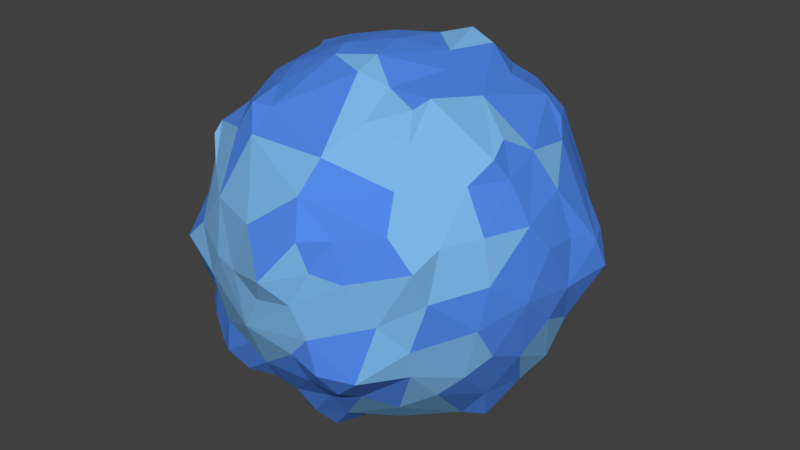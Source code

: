 # Source: BlueGiant_1.blend  (saved by Blender 2.79.0; exported with 4.5.12 LTS)
import bpy
from mathutils import Matrix  # noqa: F401  (used for matrix-valued properties, if any)

bpy.ops.wm.read_factory_settings(use_empty=True)
scene = bpy.context.scene
scene.name = 'Scene'

# ---- collections
col_collection_1 = bpy.data.collections.new('Collection 1'); scene.collection.children.link(col_collection_1)

# ---- materials (node trees are filled in below, after node groups)
mat_mat_1 = bpy.data.materials.new('Mat_1')
mat_mat_1.alpha_threshold = 0.0
mat_mat_1.use_transparent_shadow = False
mat_mat_1.diffuse_color = (0.08421, 0.2458, 0.8, 1.0)
mat_mat_1.roughness = 0.5
mat_mat_2 = bpy.data.materials.new('Mat_2')
mat_mat_2.alpha_threshold = 0.0
mat_mat_2.use_transparent_shadow = False
mat_mat_2.diffuse_color = (0.2002, 0.4689, 0.8, 1.0)
mat_mat_2.roughness = 0.5

# ---- material node trees

# ---- world
world_world = bpy.data.worlds.new('World'); scene.world = world_world
world_world.color = (0.05088, 0.05088, 0.05088)
world_world.use_sun_shadow = False
world_world.sun_shadow_jitter_overblur = 0.0
world_world.cycles.sampling_method = 'MANUAL'

# ---- meshes
me_icosphere = bpy.data.meshes.new('Icosphere')
me_icosphere.from_pydata([(0.0, 0.0, -1.0), (0.7236, -0.5257, -0.4472), (-0.291, -0.8903, -0.472), (-0.8944, 0.0, -0.4472), (-0.2764, 0.8506, -0.4472), (0.7236, 0.5257, -0.4472), (0.2772, -0.8548, 0.4491), (-0.7485, -0.546, 0.4661), (-0.7378, 0.5329, 0.4558), (0.2764, 0.8506, 0.4472), (0.8944, 0.0, 0.4472), (-0.0006344, -0.001075, 1.01), (-0.2801, -0.8532, -0.588), (-0.2349, -0.7219, -0.6615), (-0.2009, -0.618, -0.7609), (-0.1626, -0.5056, -0.861), (-0.1216, -0.3923, -0.9727), (-0.07786, -0.243, -0.979), (-0.03685, -0.1134, -0.9929), (0.09668, -0.07017, -0.9936), (0.2137, -0.1514, -1.004), (0.3243, -0.2321, -0.9501), (0.4253, -0.309, -0.8507), (0.5254, -0.3817, -0.7604), (0.6095, -0.4429, -0.6575), (0.6753, -0.4906, -0.5507), (0.6385, -0.604, -0.477), (0.5319, -0.6817, -0.5023), (0.405, -0.7523, -0.5196), (0.2629, -0.8092, -0.5258), (0.1146, -0.8467, -0.5196), (-0.02964, -0.8642, -0.5023), (-0.1652, -0.8751, -0.4838), (0.7718, 0.4205, -0.477), (0.8127, 0.2952, -0.5023), (0.8532, 0.1533, -0.5262), (0.8688, 0.0008085, -0.5353), (0.8413, -0.1528, -0.5202), (0.8127, -0.2952, -0.5023), (0.7718, -0.4205, -0.477), (0.09647, 0.07009, -0.9929), (0.2032, 0.1476, -0.9679), (0.3153, 0.229, -0.921), (0.4253, 0.309, -0.8507), (0.5397, 0.3912, -0.7768), (0.6262, 0.4539, -0.6765), (0.6755, 0.4907, -0.5509), (-0.8467, -0.0006544, -0.5607), (-0.811, -0.004222, -0.7096), (-0.6859, -0.003127, -0.7976), (-0.5261, -2.52e-05, -0.8511), (-0.3897, 0.0, -0.921), (-0.2511, 0.0, -0.9679), (-0.1192, 0.0, -0.9929), (-0.4114, -0.8698, -0.5263), (-0.5312, -0.7935, -0.5543), (-0.6378, -0.6715, -0.5591), (-0.7072, -0.516, -0.5373), (-0.7704, -0.3709, -0.5198), (-0.8311, -0.2389, -0.5023), (-0.8717, -0.1134, -0.4771), (-0.2579, 0.7939, -0.5507), (-0.2328, 0.7166, -0.6575), (-0.2034, 0.6242, -0.7712), (-0.1749, 0.5264, -0.8991), (-0.1237, 0.3759, -0.9324), (-0.07761, 0.2389, -0.9679), (-0.03685, 0.1134, -0.9929), (-0.8716, 0.1134, -0.477), (-0.8326, 0.2394, -0.503), (-0.7739, 0.3722, -0.5214), (-0.6882, 0.5, -0.5257), (-0.5909, 0.6184, -0.52), (-0.4851, 0.718, -0.5031), (-0.3772, 0.7939, -0.477), (-0.1615, 0.864, -0.477), (-0.02964, 0.8642, -0.5023), (0.1146, 0.8467, -0.5196), (0.2715, 0.8278, -0.5415), (0.4183, 0.7768, -0.543), (0.5328, 0.683, -0.5036), (0.6385, 0.604, -0.477), (0.9312, -0.07009, 0.3577), (0.9566, -0.1476, 0.2511), (0.9647, -0.229, 0.1299), (0.9511, -0.309, -8.759e-09), (0.9151, -0.3817, -0.1299), (0.8607, -0.4429, -0.2512), (0.7945, -0.4906, -0.3577), (0.7945, 0.4906, -0.3577), (0.8607, 0.4429, -0.2512), (0.932, 0.3867, -0.1308), (1.054, 0.3392, 0.002407), (1.039, 0.2501, 0.1392), (0.9581, 0.1481, 0.2514), (0.9312, 0.07009, 0.3577), (0.2293, -0.9488, 0.3766), (0.1645, -1.015, 0.2727), (0.08744, -1.071, 0.1442), (0.001234, -1.019, 0.001993), (-0.0829, -1.017, -0.1351), (-0.1568, -0.9726, -0.2543), (-0.2211, -0.9074, -0.3578), (0.7122, -0.604, -0.3577), (0.6875, -0.6822, -0.2513), (0.6486, -0.7563, -0.1311), (0.5878, -0.809, 8.759e-09), (0.5161, -0.8469, 0.13), (0.436, -0.8642, 0.2512), (0.3544, -0.864, 0.3577), (-0.7947, -0.4907, 0.3578), (-0.8607, -0.4429, 0.2512), (-0.9153, -0.3818, 0.1299), (-0.9511, -0.309, -8.759e-09), (-0.9647, -0.229, -0.1299), (-0.9566, -0.1476, -0.2511), (-0.9312, -0.07009, -0.3577), (-0.355, -0.8652, -0.3586), (-0.436, -0.8642, -0.2512), (-0.5167, -0.8476, -0.1299), (-0.6142, -0.841, -0.0007437), (-0.6538, -0.7614, 0.1297), (-0.6872, -0.6817, 0.2512), (-0.715, -0.6063, 0.3598), (-0.7154, 0.6072, 0.3595), (-0.6938, 0.6869, 0.2529), (-0.6461, 0.7526, 0.1299), (-0.5878, 0.809, -8.759e-09), (-0.5192, 0.8513, -0.1314), (-0.4396, 0.8693, -0.2529), (-0.3544, 0.864, -0.3577), (-0.9312, 0.07009, -0.3577), (-0.9566, 0.1476, -0.2511), (-0.9676, 0.2295, -0.1299), (-0.9573, 0.31, -3.54e-05), (-0.9151, 0.3817, 0.1299), (-0.8642, 0.4453, 0.2521), (-0.8129, 0.5001, 0.368), (0.3544, 0.864, 0.3577), (0.436, 0.8642, 0.2512), (0.5223, 0.8577, 0.1301), (0.5953, 0.8216, 0.000224), (0.6458, 0.7523, -0.1299), (0.6872, 0.6817, -0.2512), (0.7122, 0.604, -0.3577), (-0.2211, 0.9073, -0.3577), (-0.1552, 0.9554, -0.2512), (-0.08034, 0.9896, -0.1299), (0.0004073, 1.045, 0.0008118), (0.08235, 1.015, 0.1307), (0.1552, 0.9554, 0.2512), (0.2211, 0.9073, 0.3577), (0.8716, -0.1134, 0.477), (0.8311, -0.2389, 0.5023), (0.77, -0.3706, 0.5196), (0.6882, -0.5, 0.5257), (0.5904, -0.6177, 0.5196), (0.484, -0.7166, 0.5023), (0.3772, -0.7939, 0.477), (0.1693, -0.9035, 0.496), (0.03249, -0.879, 0.5096), (-0.1146, -0.8467, 0.5196), (-0.2629, -0.809, 0.5257), (-0.405, -0.7523, 0.5196), (-0.5328, -0.6824, 0.5029), (-0.6712, -0.6308, 0.5021), (-0.7736, -0.422, 0.4784), (-0.8127, -0.2952, 0.5023), (-0.8427, -0.153, 0.5205), (-0.8682, 0.001051, 0.5338), (-0.8431, 0.1528, 0.5207), (-0.8374, 0.3078, 0.5181), (-0.8282, 0.449, 0.5119), (-0.6445, 0.6107, 0.4812), (-0.5475, 0.7028, 0.5155), (-0.4247, 0.7885, 0.5417), (-0.2716, 0.8321, 0.5406), (-0.1155, 0.8495, 0.5214), (0.02964, 0.8642, 0.5023), (0.1615, 0.864, 0.477), (0.3772, 0.7939, 0.477), (0.4972, 0.7327, 0.516), (0.611, 0.6418, 0.5397), (0.6888, 0.5006, 0.5263), (0.77, 0.3706, 0.5197), (0.8311, 0.2389, 0.5023), (0.8716, 0.1134, 0.477), (0.03278, -0.1078, 1.006), (0.07554, -0.2434, 1.002), (0.1219, -0.383, 0.9547), (0.1625, -0.5001, 0.8509), (0.2007, -0.6177, 0.7604), (0.2341, -0.7235, 0.6625), (0.2593, -0.8015, 0.5561), (0.8347, 0.0, 0.5507), (0.7534, -2.252e-06, 0.6575), (0.6495, 0.0, 0.7604), (0.5257, 0.0, 0.8507), (0.3897, 0.0, 0.921), (0.2511, 0.0, 0.9679), (0.1187, -0.0002984, 0.9945), (-0.08992, -0.06527, 0.9964), (-0.2028, -0.1498, 0.9871), (-0.3153, -0.229, 0.921), (-0.4253, -0.309, 0.8507), (-0.5254, -0.3817, 0.7604), (-0.6117, -0.4447, 0.6593), (-0.7094, -0.5186, 0.577), (-0.09626, 0.06995, 0.9928), (-0.2032, 0.1476, 0.9679), (-0.3153, 0.229, 0.921), (-0.4267, 0.3096, 0.8527), (-0.5292, 0.3832, 0.7651), (-0.6096, 0.4429, 0.6576), (-0.6822, 0.4941, 0.5552), (0.03685, 0.1134, 0.9929), (0.07937, 0.2437, 0.9818), (0.1309, 0.3994, 0.9994), (0.1635, 0.503, 0.8581), (0.2023, 0.6207, 0.7649), (0.2328, 0.7166, 0.6575), (0.2579, 0.7939, 0.5507), (0.1662, 0.1207, 0.9787), (0.3072, 0.1265, 0.9432), (0.2241, 0.2697, 0.9885), (0.4514, 0.1297, 0.8829), (0.3655, 0.2683, 0.9086), (0.2772, 0.4128, 0.9453), (0.5878, 0.1297, 0.7985), (0.5067, 0.2664, 0.8199), (0.4122, 0.4021, 0.8252), (0.3131, 0.5332, 0.819), (0.7063, 0.1265, 0.6966), (0.6547, 0.2698, 0.74), (0.5803, 0.4172, 0.7687), (0.4647, 0.5464, 0.7526), (0.3488, 0.6487, 0.7176), (0.801, 0.1208, 0.5863), (0.7514, 0.2547, 0.6183), (0.7015, 0.4029, 0.6602), (0.5918, 0.5298, 0.6468), (0.4941, 0.6619, 0.6417), (0.3645, 0.7274, 0.5891), (-0.06348, 0.1954, 0.9787), (-0.0249, 0.3337, 0.95), (-0.1741, 0.2829, 0.9432), (0.01601, 0.4799, 0.903), (-0.1384, 0.4265, 0.8961), (-0.2889, 0.3703, 0.8829), (0.05785, 0.6049, 0.8074), (-0.09933, 0.5811, 0.8429), (-0.2535, 0.5138, 0.8204), (-0.3993, 0.4504, 0.7986), (0.09791, 0.7108, 0.6966), (-0.05709, 0.7115, 0.7491), (-0.2154, 0.6709, 0.7603), (-0.3618, 0.5878, 0.7236), (-0.497, 0.5175, 0.6966), (0.1327, 0.7991, 0.5863), (-0.009727, 0.7891, 0.6145), (-0.1642, 0.7675, 0.6381), (-0.3164, 0.7135, 0.6323), (-0.4564, 0.6448, 0.6149), (-0.5771, 0.5685, 0.5864), (-0.2055, -6.854e-05, 0.979), (-0.3229, 0.07819, 0.9432), (-0.3229, -0.07819, 0.9432), (-0.4526, 0.164, 0.9012), (-0.4474, 4.843e-05, 0.8948), (-0.4414, -0.1604, 0.8829), (-0.5599, 0.24, 0.8097), (-0.5884, 0.08919, 0.8555), (-0.57, -0.08314, 0.8237), (-0.5519, -0.2406, 0.7987), (-0.666, 0.3204, 0.7234), (-0.6909, 0.1706, 0.7514), (-0.6905, -0.002515, 0.7448), (-0.6868, -0.1663, 0.7409), (-0.6457, -0.3128, 0.6966), (-0.7404, 0.384, 0.6004), (-0.7562, 0.2359, 0.6176), (-0.7725, 0.08018, 0.6299), (-0.7763, -0.08107, 0.634), (-0.7536, -0.2346, 0.6146), (-0.7195, -0.3735, 0.5867), (-0.06612, -0.2017, 0.9982), (-0.1756, -0.2894, 0.969), (-0.02776, -0.3398, 0.9711), (-0.2889, -0.3703, 0.8829), (-0.1382, -0.4261, 0.8967), (0.01676, -0.4745, 0.8966), (-0.3997, -0.4512, 0.7995), (-0.254, -0.5145, 0.8213), (-0.09678, -0.5642, 0.8199), (0.05825, -0.5991, 0.7986), (-0.4999, -0.5223, 0.7026), (-0.3822, -0.6219, 0.7663), (-0.2126, -0.6508, 0.7386), (-0.05279, -0.6882, 0.7236), (0.09906, -0.717, 0.701), (-0.5982, -0.586, 0.6029), (-0.4626, -0.6551, 0.6282), (-0.32, -0.7182, 0.6404), (-0.1625, -0.7595, 0.6299), (-0.009196, -0.7918, 0.6163), (0.1365, -0.82, 0.6012), (0.1666, -0.122, 0.984), (0.2153, -0.2531, 0.9434), (0.3072, -0.1265, 0.9432), (0.2659, -0.3919, 0.8889), (0.3768, -0.2753, 0.9232), (0.4515, -0.1298, 0.8831), (0.3051, -0.519, 0.7987), (0.4351, -0.42, 0.8677), (0.5268, -0.2806, 0.8562), (0.588, -0.1298, 0.7987), (0.3386, -0.6326, 0.6966), (0.4472, -0.5257, 0.7236), (0.5528, -0.4014, 0.7382), (0.6649, -0.2714, 0.7467), (0.7264, -0.1325, 0.7139), (0.3624, -0.7245, 0.5863), (0.4716, -0.6326, 0.6143), (0.5778, -0.5189, 0.6299), (0.6763, -0.3906, 0.6336), (0.7793, -0.263, 0.6418), (0.8043, -0.1217, 0.5891), (0.9037, 0.1954, 0.3809), (0.9454, 0.2901, 0.2707), (0.855, 0.3312, 0.3991), (0.9784, 0.3875, 0.145), (0.8632, 0.4258, 0.2767), (0.7824, 0.4694, 0.4092), (0.9031, 0.4537, 3.533e-05), (0.8467, 0.5134, 0.1401), (0.7766, 0.5643, 0.2801), (0.6907, 0.6018, 0.4115), (0.8453, 0.5175, -0.133), (0.809, 0.5878, 0.0), (0.7499, 0.6466, 0.1401), (0.6708, 0.6882, 0.2764), (0.5843, 0.7164, 0.4037), (0.7825, 0.5685, -0.2539), (0.7534, 0.644, -0.133), (0.7043, 0.7099, 5.114e-08), (0.6362, 0.7596, 0.1364), (0.5538, 0.789, 0.2661), (0.4651, 0.7991, 0.3809), (0.09345, 0.9199, 0.3809), (0.0157, 0.9638, 0.2661), (-0.05082, 0.9155, 0.3991), (-0.06935, 1.012, 0.1367), (-0.1382, 0.9511, 0.2764), (-0.2057, 0.8924, 0.4113), (-0.154, 1.008, 0.0003356), (-0.2269, 0.9658, 0.1401), (-0.2966, 0.913, 0.2801), (-0.3691, 0.8623, 0.4223), (-0.2309, 0.9638, -0.133), (-0.309, 0.9511, -5.338e-08), (-0.3832, 0.913, 0.1401), (-0.4484, 0.8526, 0.2774), (-0.5218, 0.8083, 0.4205), (-0.2989, 0.9199, -0.2539), (-0.3797, 0.9155, -0.133), (-0.4575, 0.8892, -3.835e-07), (-0.5257, 0.8396, 0.1364), (-0.5798, 0.7711, 0.2664), (-0.6289, 0.7037, 0.3901), (-0.8734, 0.3869, 0.3971), (-0.9118, 0.3128, 0.2661), (-0.8868, 0.2346, 0.3993), (-0.9675, 0.2416, 0.1364), (-0.9547, 0.1629, 0.2794), (-0.971, 0.08431, 0.4363), (-1.012, 0.1645, -0.000142), (-0.99, 0.08286, 0.14), (-0.9936, 0.0005568, 0.2936), (-0.9734, -0.08519, 0.4359), (-0.9889, 0.07833, -0.133), (-1.001, 0.0001573, -4.824e-06), (-0.9867, -0.08233, 0.1401), (-0.9791, -0.1688, 0.2879), (-0.903, -0.2377, 0.4055), (-0.9672, -4.046e-07, -0.2539), (-0.988, -0.07819, -0.133), (-0.9871, -0.1604, 1.457e-06), (-0.961, -0.2405, 0.1364), (-0.9119, -0.3128, 0.2661), (-0.846, -0.3731, 0.3809), (-0.6168, -0.6897, 0.3813), (-0.5792, -0.7705, 0.2661), (-0.497, -0.7705, 0.3991), (-0.5259, -0.8399, 0.1364), (-0.4472, -0.8506, 0.2764), (-0.3571, -0.8396, 0.4092), (-0.4576, -0.8892, -1.503e-06), (-0.3832, -0.913, 0.1401), (-0.2966, -0.913, 0.2801), (-0.2048, -0.8909, 0.4098), (-0.3797, -0.9155, -0.133), (-0.309, -0.9511, -7.872e-07), (-0.2266, -0.9639, 0.1401), (-0.1405, -0.9745, 0.2839), (-0.05207, -0.9384, 0.4065), (-0.2989, -0.9199, -0.2539), (-0.2314, -0.9686, -0.1339), (-0.1526, -0.9891, -0.00014), (-0.06448, -1.039, 0.1439), (0.01725, -1.008, 0.2782), (0.09385, -0.9508, 0.3907), (0.4651, -0.7991, 0.3809), (0.5742, -0.8112, 0.2738), (0.5879, -0.7201, 0.4029), (0.6629, -0.7892, 0.1451), (0.7197, -0.7415, 0.2953), (0.6898, -0.6009, 0.4099), (0.7043, -0.7099, 7.279e-06), (0.7563, -0.6537, 0.1421), (0.7769, -0.5646, 0.2802), (0.7824, -0.4694, 0.4092), (0.7534, -0.644, -0.133), (0.809, -0.5878, -1.902e-06), (0.8467, -0.5134, 0.1401), (0.8618, -0.4253, 0.2764), (0.855, -0.3312, 0.3991), (0.7825, -0.5685, -0.2539), (0.8453, -0.5175, -0.133), (0.8928, -0.4504, -2.276e-06), (0.9189, -0.3703, 0.1364), (0.9215, -0.2829, 0.2661), (0.9037, -0.1954, 0.3809), (0.2989, 0.9199, 0.2539), (0.3865, 0.9319, 0.1336), (0.2357, 0.9855, 0.134), (0.48, 0.9331, 0.00111), (0.3245, 1.0, 0.001976), (0.1594, 1.037, 0.001988), (0.5273, 0.8424, -0.1364), (0.3854, 0.9184, -0.1404), (0.2298, 0.9742, -0.1424), (0.06836, 0.9902, -0.1364), (0.5792, 0.7705, -0.2661), (0.4475, 0.8516, -0.2767), (0.3209, 0.9884, -0.305), (0.144, 0.9691, -0.2821), (-0.0157, 0.9638, -0.2661), (0.6163, 0.6893, -0.3809), (0.497, 0.7705, -0.3991), (0.3689, 0.8765, -0.4245), (0.222, 0.9436, -0.4305), (0.05082, 0.9155, -0.3991), (-0.09345, 0.9199, -0.3809), (-0.8217, 0.5978, 0.2633), (-0.7985, 0.679, 0.1427), (-0.8776, 0.542, 0.1404), (-0.7053, 0.7107, 0.0001718), (-0.8165, 0.5938, 0.001406), (-0.8928, 0.4504, 4.545e-09), (-0.6409, 0.7662, -0.1387), (-0.7499, 0.6466, -0.1401), (-0.8467, 0.5134, -0.1401), (-0.9189, 0.3703, -0.1364), (-0.6042, 0.857, -0.2929), (-0.6933, 0.7176, -0.2894), (-0.7766, 0.5643, -0.2801), (-0.8683, 0.4279, -0.2794), (-0.9228, 0.2834, -0.2667), (-0.4767, 0.8145, -0.3875), (-0.6158, 0.7571, -0.4219), (-0.6903, 0.6017, -0.4107), (-0.7917, 0.473, -0.4135), (-0.8765, 0.3397, -0.4091), (-0.9044, 0.1956, -0.3812), (-0.7825, -0.5685, 0.2539), (-0.8527, -0.5221, 0.133), (-0.7625, -0.6518, 0.133), (-0.9185, -0.4656, -0.0001204), (-0.8703, -0.6336, -0.0003214), (-0.7642, -0.7733, -0.001062), (-0.919, -0.3704, -0.1364), (-0.8583, -0.5206, -0.1401), (-0.7659, -0.6605, -0.1402), (-0.6514, -0.7774, -0.1368), (-0.9215, -0.2829, -0.2661), (-0.8658, -0.4277, -0.2785), (-0.7955, -0.577, -0.2902), (-0.6719, -0.6892, -0.2771), (-0.5538, -0.789, -0.2661), (-0.9037, -0.1954, -0.3809), (-0.8557, -0.3317, -0.3995), (-0.8299, -0.5021, -0.4349), (-0.751, -0.6562, -0.451), (-0.6186, -0.7579, -0.4334), (-0.4749, -0.8152, -0.3918), (0.299, -0.9203, 0.2541), (0.231, -0.9641, 0.1331), (0.3797, -0.9155, 0.133), (0.1527, -0.9906, 0.0002309), (0.309, -0.9511, 1.401e-14), (0.4575, -0.8892, 4.545e-09), (0.06794, -0.9912, -0.1369), (0.2266, -0.9639, -0.1401), (0.3864, -0.9192, -0.1421), (0.5453, -0.8701, -0.1462), (-0.01685, -0.9763, -0.2683), (0.1384, -0.9517, -0.2766), (0.3236, -0.9795, -0.3044), (0.497, -0.9396, -0.3054), (0.6078, -0.8145, -0.2802), (-0.09345, -0.9199, -0.3809), (0.05082, -0.9155, -0.3991), (0.2103, -0.9055, -0.4154), (0.3798, -0.8945, -0.4291), (0.5031, -0.7815, -0.4027), (0.6164, -0.6894, -0.3809), (0.9672, -1.507e-08, 0.2539), (0.988, -0.07819, 0.133), (0.988, 0.0782, 0.133), (0.9871, -0.1604, -4.545e-09), (1.0, -1.567e-08, 4.669e-16), (1.027, 0.1715, -0.001111), (0.961, -0.2405, -0.1364), (0.9867, -0.08232, -0.1401), (0.989, 0.08286, -0.1404), (1.015, 0.2546, -0.1417), (0.9118, -0.3128, -0.2661), (0.9472, -0.1625, -0.2764), (0.96, 8.152e-08, -0.2801), (0.9477, 0.1626, -0.2765), (0.9126, 0.313, -0.2662), (0.846, -0.3731, -0.3809), (0.8864, -0.2346, -0.3991), (0.9115, -0.08006, -0.4106), (0.9285, 0.08105, -0.4196), (0.8868, 0.2346, -0.3993), (0.846, 0.3731, -0.3809), (0.5782, 0.5699, -0.5878), (0.505, 0.5244, -0.7062), (0.4833, 0.6865, -0.6562), (0.3993, 0.4505, -0.7986), (0.3715, 0.6025, -0.7381), (0.3438, 0.7635, -0.6812), (0.2889, 0.3703, -0.8829), (0.2534, 0.5134, -0.8199), (0.2103, 0.647, -0.7338), (0.1641, 0.7628, -0.6331), (0.1741, 0.2829, -0.9432), (0.1382, 0.4253, -0.8944), (0.09678, 0.5642, -0.8199), (0.05279, 0.6882, -0.7236), (0.009708, 0.789, -0.6143), (0.06348, 0.1954, -0.9787), (0.02541, 0.3312, -0.9432), (-0.0161, 0.4694, -0.8829), (-0.05839, 0.5994, -0.7991), (-0.09792, 0.7108, -0.6966), (-0.1327, 0.7991, -0.5863), (-0.3624, 0.7245, -0.5863), (-0.3386, 0.6326, -0.6966), (-0.4716, 0.6326, -0.6143), (-0.3146, 0.5398, -0.8361), (-0.4472, 0.5257, -0.7236), (-0.5778, 0.5189, -0.6299), (-0.2883, 0.4238, -0.9648), (-0.4127, 0.4029, -0.8283), (-0.55, 0.3996, -0.7334), (-0.6721, 0.3892, -0.6299), (-0.2232, 0.2619, -0.9668), (-0.374, 0.2751, -0.9292), (-0.5067, 0.2664, -0.8199), (-0.6382, 0.2629, -0.7236), (-0.7474, 0.253, -0.6143), (-0.1662, 0.1207, -0.9787), (-0.3074, 0.1267, -0.9438), (-0.4514, 0.1297, -0.8829), (-0.5878, 0.1297, -0.7986), (-0.7072, 0.1264, -0.6974), (-0.8018, 0.1207, -0.587), (-0.8275, -0.1223, -0.609), (-0.7628, -0.1311, -0.7515), (-0.7475, -0.253, -0.6145), (-0.6013, -0.1309, -0.8134), (-0.6384, -0.2629, -0.7238), (-0.6721, -0.3892, -0.6299), (-0.466, -0.1376, -0.9129), (-0.5267, -0.2777, -0.8592), (-0.55, -0.3996, -0.7334), (-0.5778, -0.5189, -0.63), (-0.3079, -0.1269, -0.9447), (-0.3785, -0.272, -0.9282), (-0.4114, -0.4004, -0.8226), (-0.4504, -0.5315, -0.7324), (-0.4814, -0.6483, -0.6296), (-0.1662, -0.1208, -0.9787), (-0.2152, -0.253, -0.9432), (-0.2629, -0.3892, -0.8829), (-0.3058, -0.5203, -0.8006), (-0.3471, -0.648, -0.7201), (-0.3902, -0.7854, -0.6266), (0.7193, 0.3734, -0.5867), (0.7534, 0.2346, -0.6143), (0.6525, 0.3172, -0.7043), (0.7729, 0.08019, -0.6301), (0.6708, 0.1625, -0.7236), (0.5519, 0.2406, -0.7986), (0.7956, -0.08548, -0.6518), (0.6846, -0.001128, -0.7382), (0.5665, 0.08232, -0.8199), (0.4414, 0.1604, -0.8829), (0.7739, -0.2393, -0.634), (0.7281, -0.1768, -0.7837), (0.5727, -0.08399, -0.8268), (0.4475, -8.465e-05, -0.8953), (0.3229, 0.07817, -0.9434), (0.719, -0.3731, -0.5863), (0.653, -0.3147, -0.7044), (0.5628, -0.2436, -0.8108), (0.4437, -0.161, -0.8896), (0.3387, -0.08347, -0.9943), (0.2075, -0.0007501, -0.9859), (-0.1347, -0.8052, -0.5901), (-0.09791, -0.7109, -0.6967), (0.009709, -0.789, -0.6143), (-0.05673, -0.6365, -0.8532), (0.05675, -0.7235, -0.7657), (0.1626, -0.7604, -0.6309), (-0.01692, -0.5224, -0.9788), (0.1008, -0.6175, -0.8904), (0.2118, -0.6605, -0.7491), (0.315, -0.7099, -0.6299), (0.02408, -0.3556, -1.003), (0.138, -0.43, -0.9038), (0.2534, -0.5134, -0.8199), (0.3618, -0.5878, -0.7236), (0.4559, -0.644, -0.6143), (0.06347, -0.1956, -0.9793), (0.1744, -0.283, -0.9443), (0.2889, -0.3703, -0.8829), (0.3993, -0.4504, -0.7986), (0.497, -0.5175, -0.6966), (0.5771, -0.5685, -0.5863)], [], [(0, 19, 18), (1, 25, 39), (0, 18, 53), (0, 53, 67), (0, 67, 40), (1, 39, 88), (2, 32, 102), (3, 60, 116), (4, 74, 130), (5, 81, 144), (1, 88, 103), (2, 102, 117), (3, 116, 131), (4, 130, 145), (5, 144, 89), (6, 158, 193), (7, 165, 207), (8, 172, 214), (9, 179, 221), (10, 186, 194), (200, 215, 11), (199, 222, 200), (198, 223, 199), (197, 225, 198), (196, 228, 197), (195, 232, 196), (194, 237, 195), (200, 222, 215), (222, 216, 215), (199, 223, 222), (223, 224, 222), (222, 224, 216), (224, 217, 216), (198, 225, 223), (225, 226, 223), (223, 226, 224), (226, 227, 224), (224, 227, 217), (227, 218, 217), (197, 228, 225), (228, 229, 225), (225, 229, 226), (229, 230, 226), (226, 230, 227), (230, 231, 227), (227, 231, 218), (231, 219, 218), (196, 232, 228), (232, 233, 228), (228, 233, 229), (233, 234, 229), (229, 234, 230), (234, 235, 230), (230, 235, 231), (235, 236, 231), (231, 236, 219), (236, 220, 219), (195, 237, 232), (237, 238, 232), (232, 238, 233), (238, 239, 233), (233, 239, 234), (239, 240, 234), (234, 240, 235), (240, 241, 235), (235, 241, 236), (241, 242, 236), (236, 242, 220), (242, 221, 220), (194, 186, 237), (186, 185, 237), (237, 185, 238), (185, 184, 238), (238, 184, 239), (184, 183, 239), (239, 183, 240), (183, 182, 240), (240, 182, 241), (182, 181, 241), (241, 181, 242), (181, 180, 242), (242, 180, 221), (180, 9, 221), (215, 208, 11), (216, 243, 215), (217, 244, 216), (218, 246, 217), (219, 249, 218), (220, 253, 219), (221, 258, 220), (215, 243, 208), (243, 209, 208), (216, 244, 243), (244, 245, 243), (243, 245, 209), (245, 210, 209), (217, 246, 244), (246, 247, 244), (244, 247, 245), (247, 248, 245), (245, 248, 210), (248, 211, 210), (218, 249, 246), (249, 250, 246), (246, 250, 247), (250, 251, 247), (247, 251, 248), (251, 252, 248), (248, 252, 211), (252, 212, 211), (219, 253, 249), (253, 254, 249), (249, 254, 250), (254, 255, 250), (250, 255, 251), (255, 256, 251), (251, 256, 252), (256, 257, 252), (252, 257, 212), (257, 213, 212), (220, 258, 253), (258, 259, 253), (253, 259, 254), (259, 260, 254), (254, 260, 255), (260, 261, 255), (255, 261, 256), (261, 262, 256), (256, 262, 257), (262, 263, 257), (257, 263, 213), (263, 214, 213), (221, 179, 258), (179, 178, 258), (258, 178, 259), (178, 177, 259), (259, 177, 260), (177, 176, 260), (260, 176, 261), (176, 175, 261), (261, 175, 262), (175, 174, 262), (262, 174, 263), (174, 173, 263), (263, 173, 214), (173, 8, 214), (208, 201, 11), (209, 264, 208), (210, 265, 209), (211, 267, 210), (212, 270, 211), (213, 274, 212), (214, 279, 213), (208, 264, 201), (264, 202, 201), (209, 265, 264), (265, 266, 264), (264, 266, 202), (266, 203, 202), (210, 267, 265), (267, 268, 265), (265, 268, 266), (268, 269, 266), (266, 269, 203), (269, 204, 203), (211, 270, 267), (270, 271, 267), (267, 271, 268), (271, 272, 268), (268, 272, 269), (272, 273, 269), (269, 273, 204), (273, 205, 204), (212, 274, 270), (274, 275, 270), (270, 275, 271), (275, 276, 271), (271, 276, 272), (276, 277, 272), (272, 277, 273), (277, 278, 273), (273, 278, 205), (278, 206, 205), (213, 279, 274), (279, 280, 274), (274, 280, 275), (280, 281, 275), (275, 281, 276), (281, 282, 276), (276, 282, 277), (282, 283, 277), (277, 283, 278), (283, 284, 278), (278, 284, 206), (284, 207, 206), (214, 172, 279), (172, 171, 279), (279, 171, 280), (171, 170, 280), (280, 170, 281), (170, 169, 281), (281, 169, 282), (169, 168, 282), (282, 168, 283), (168, 167, 283), (283, 167, 284), (167, 166, 284), (284, 166, 207), (166, 7, 207), (201, 187, 11), (202, 285, 201), (203, 286, 202), (204, 288, 203), (205, 291, 204), (206, 295, 205), (207, 300, 206), (201, 285, 187), (285, 188, 187), (202, 286, 285), (286, 287, 285), (285, 287, 188), (287, 189, 188), (203, 288, 286), (288, 289, 286), (286, 289, 287), (289, 290, 287), (287, 290, 189), (290, 190, 189), (204, 291, 288), (291, 292, 288), (288, 292, 289), (292, 293, 289), (289, 293, 290), (293, 294, 290), (290, 294, 190), (294, 191, 190), (205, 295, 291), (295, 296, 291), (291, 296, 292), (296, 297, 292), (292, 297, 293), (297, 298, 293), (293, 298, 294), (298, 299, 294), (294, 299, 191), (299, 192, 191), (206, 300, 295), (300, 301, 295), (295, 301, 296), (301, 302, 296), (296, 302, 297), (302, 303, 297), (297, 303, 298), (303, 304, 298), (298, 304, 299), (304, 305, 299), (299, 305, 192), (305, 193, 192), (207, 165, 300), (165, 164, 300), (300, 164, 301), (164, 163, 301), (301, 163, 302), (163, 162, 302), (302, 162, 303), (162, 161, 303), (303, 161, 304), (161, 160, 304), (304, 160, 305), (160, 159, 305), (305, 159, 193), (159, 6, 193), (187, 200, 11), (188, 306, 187), (189, 307, 188), (190, 309, 189), (191, 312, 190), (192, 316, 191), (193, 321, 192), (187, 306, 200), (306, 199, 200), (188, 307, 306), (307, 308, 306), (306, 308, 199), (308, 198, 199), (189, 309, 307), (309, 310, 307), (307, 310, 308), (310, 311, 308), (308, 311, 198), (311, 197, 198), (190, 312, 309), (312, 313, 309), (309, 313, 310), (313, 314, 310), (310, 314, 311), (314, 315, 311), (311, 315, 197), (315, 196, 197), (191, 316, 312), (316, 317, 312), (312, 317, 313), (317, 318, 313), (313, 318, 314), (318, 319, 314), (314, 319, 315), (319, 320, 315), (315, 320, 196), (320, 195, 196), (192, 321, 316), (321, 322, 316), (316, 322, 317), (322, 323, 317), (317, 323, 318), (323, 324, 318), (318, 324, 319), (324, 325, 319), (319, 325, 320), (325, 326, 320), (320, 326, 195), (326, 194, 195), (193, 158, 321), (158, 157, 321), (321, 157, 322), (157, 156, 322), (322, 156, 323), (156, 155, 323), (323, 155, 324), (155, 154, 324), (324, 154, 325), (154, 153, 325), (325, 153, 326), (153, 152, 326), (326, 152, 194), (152, 10, 194), (95, 186, 10), (94, 327, 95), (93, 328, 94), (92, 330, 93), (91, 333, 92), (90, 337, 91), (89, 342, 90), (95, 327, 186), (327, 185, 186), (94, 328, 327), (328, 329, 327), (327, 329, 185), (329, 184, 185), (93, 330, 328), (330, 331, 328), (328, 331, 329), (331, 332, 329), (329, 332, 184), (332, 183, 184), (92, 333, 330), (333, 334, 330), (330, 334, 331), (334, 335, 331), (331, 335, 332), (335, 336, 332), (332, 336, 183), (336, 182, 183), (91, 337, 333), (337, 338, 333), (333, 338, 334), (338, 339, 334), (334, 339, 335), (339, 340, 335), (335, 340, 336), (340, 341, 336), (336, 341, 182), (341, 181, 182), (90, 342, 337), (342, 343, 337), (337, 343, 338), (343, 344, 338), (338, 344, 339), (344, 345, 339), (339, 345, 340), (345, 346, 340), (340, 346, 341), (346, 347, 341), (341, 347, 181), (347, 180, 181), (89, 144, 342), (144, 143, 342), (342, 143, 343), (143, 142, 343), (343, 142, 344), (142, 141, 344), (344, 141, 345), (141, 140, 345), (345, 140, 346), (140, 139, 346), (346, 139, 347), (139, 138, 347), (347, 138, 180), (138, 9, 180), (151, 179, 9), (150, 348, 151), (149, 349, 150), (148, 351, 149), (147, 354, 148), (146, 358, 147), (145, 363, 146), (151, 348, 179), (348, 178, 179), (150, 349, 348), (349, 350, 348), (348, 350, 178), (350, 177, 178), (149, 351, 349), (351, 352, 349), (349, 352, 350), (352, 353, 350), (350, 353, 177), (353, 176, 177), (148, 354, 351), (354, 355, 351), (351, 355, 352), (355, 356, 352), (352, 356, 353), (356, 357, 353), (353, 357, 176), (357, 175, 176), (147, 358, 354), (358, 359, 354), (354, 359, 355), (359, 360, 355), (355, 360, 356), (360, 361, 356), (356, 361, 357), (361, 362, 357), (357, 362, 175), (362, 174, 175), (146, 363, 358), (363, 364, 358), (358, 364, 359), (364, 365, 359), (359, 365, 360), (365, 366, 360), (360, 366, 361), (366, 367, 361), (361, 367, 362), (367, 368, 362), (362, 368, 174), (368, 173, 174), (145, 130, 363), (130, 129, 363), (363, 129, 364), (129, 128, 364), (364, 128, 365), (128, 127, 365), (365, 127, 366), (127, 126, 366), (366, 126, 367), (126, 125, 367), (367, 125, 368), (125, 124, 368), (368, 124, 173), (124, 8, 173), (137, 172, 8), (136, 369, 137), (135, 370, 136), (134, 372, 135), (133, 375, 134), (132, 379, 133), (131, 384, 132), (137, 369, 172), (369, 171, 172), (136, 370, 369), (370, 371, 369), (369, 371, 171), (371, 170, 171), (135, 372, 370), (372, 373, 370), (370, 373, 371), (373, 374, 371), (371, 374, 170), (374, 169, 170), (134, 375, 372), (375, 376, 372), (372, 376, 373), (376, 377, 373), (373, 377, 374), (377, 378, 374), (374, 378, 169), (378, 168, 169), (133, 379, 375), (379, 380, 375), (375, 380, 376), (380, 381, 376), (376, 381, 377), (381, 382, 377), (377, 382, 378), (382, 383, 378), (378, 383, 168), (383, 167, 168), (132, 384, 379), (384, 385, 379), (379, 385, 380), (385, 386, 380), (380, 386, 381), (386, 387, 381), (381, 387, 382), (387, 388, 382), (382, 388, 383), (388, 389, 383), (383, 389, 167), (389, 166, 167), (131, 116, 384), (116, 115, 384), (384, 115, 385), (115, 114, 385), (385, 114, 386), (114, 113, 386), (386, 113, 387), (113, 112, 387), (387, 112, 388), (112, 111, 388), (388, 111, 389), (111, 110, 389), (389, 110, 166), (110, 7, 166), (123, 165, 7), (122, 390, 123), (121, 391, 122), (120, 393, 121), (119, 396, 120), (118, 400, 119), (117, 405, 118), (123, 390, 165), (390, 164, 165), (122, 391, 390), (391, 392, 390), (390, 392, 164), (392, 163, 164), (121, 393, 391), (393, 394, 391), (391, 394, 392), (394, 395, 392), (392, 395, 163), (395, 162, 163), (120, 396, 393), (396, 397, 393), (393, 397, 394), (397, 398, 394), (394, 398, 395), (398, 399, 395), (395, 399, 162), (399, 161, 162), (119, 400, 396), (400, 401, 396), (396, 401, 397), (401, 402, 397), (397, 402, 398), (402, 403, 398), (398, 403, 399), (403, 404, 399), (399, 404, 161), (404, 160, 161), (118, 405, 400), (405, 406, 400), (400, 406, 401), (406, 407, 401), (401, 407, 402), (407, 408, 402), (402, 408, 403), (408, 409, 403), (403, 409, 404), (409, 410, 404), (404, 410, 160), (410, 159, 160), (117, 102, 405), (102, 101, 405), (405, 101, 406), (101, 100, 406), (406, 100, 407), (100, 99, 407), (407, 99, 408), (99, 98, 408), (408, 98, 409), (98, 97, 409), (409, 97, 410), (97, 96, 410), (410, 96, 159), (96, 6, 159), (109, 158, 6), (108, 411, 109), (107, 412, 108), (106, 414, 107), (105, 417, 106), (104, 421, 105), (103, 426, 104), (109, 411, 158), (411, 157, 158), (108, 412, 411), (412, 413, 411), (411, 413, 157), (413, 156, 157), (107, 414, 412), (414, 415, 412), (412, 415, 413), (415, 416, 413), (413, 416, 156), (416, 155, 156), (106, 417, 414), (417, 418, 414), (414, 418, 415), (418, 419, 415), (415, 419, 416), (419, 420, 416), (416, 420, 155), (420, 154, 155), (105, 421, 417), (421, 422, 417), (417, 422, 418), (422, 423, 418), (418, 423, 419), (423, 424, 419), (419, 424, 420), (424, 425, 420), (420, 425, 154), (425, 153, 154), (104, 426, 421), (426, 427, 421), (421, 427, 422), (427, 428, 422), (422, 428, 423), (428, 429, 423), (423, 429, 424), (429, 430, 424), (424, 430, 425), (430, 431, 425), (425, 431, 153), (431, 152, 153), (103, 88, 426), (88, 87, 426), (426, 87, 427), (87, 86, 427), (427, 86, 428), (86, 85, 428), (428, 85, 429), (85, 84, 429), (429, 84, 430), (84, 83, 430), (430, 83, 431), (83, 82, 431), (431, 82, 152), (82, 10, 152), (138, 151, 9), (139, 432, 138), (140, 433, 139), (141, 435, 140), (142, 438, 141), (143, 442, 142), (144, 447, 143), (138, 432, 151), (432, 150, 151), (139, 433, 432), (433, 434, 432), (432, 434, 150), (434, 149, 150), (140, 435, 433), (435, 436, 433), (433, 436, 434), (436, 437, 434), (434, 437, 149), (437, 148, 149), (141, 438, 435), (438, 439, 435), (435, 439, 436), (439, 440, 436), (436, 440, 437), (440, 441, 437), (437, 441, 148), (441, 147, 148), (142, 442, 438), (442, 443, 438), (438, 443, 439), (443, 444, 439), (439, 444, 440), (444, 445, 440), (440, 445, 441), (445, 446, 441), (441, 446, 147), (446, 146, 147), (143, 447, 442), (447, 448, 442), (442, 448, 443), (448, 449, 443), (443, 449, 444), (449, 450, 444), (444, 450, 445), (450, 451, 445), (445, 451, 446), (451, 452, 446), (446, 452, 146), (452, 145, 146), (144, 81, 447), (81, 80, 447), (447, 80, 448), (80, 79, 448), (448, 79, 449), (79, 78, 449), (449, 78, 450), (78, 77, 450), (450, 77, 451), (77, 76, 451), (451, 76, 452), (76, 75, 452), (452, 75, 145), (75, 4, 145), (124, 137, 8), (125, 453, 124), (126, 454, 125), (127, 456, 126), (128, 459, 127), (129, 463, 128), (130, 468, 129), (124, 453, 137), (453, 136, 137), (125, 454, 453), (454, 455, 453), (453, 455, 136), (455, 135, 136), (126, 456, 454), (456, 457, 454), (454, 457, 455), (457, 458, 455), (455, 458, 135), (458, 134, 135), (127, 459, 456), (459, 460, 456), (456, 460, 457), (460, 461, 457), (457, 461, 458), (461, 462, 458), (458, 462, 134), (462, 133, 134), (128, 463, 459), (463, 464, 459), (459, 464, 460), (464, 465, 460), (460, 465, 461), (465, 466, 461), (461, 466, 462), (466, 467, 462), (462, 467, 133), (467, 132, 133), (129, 468, 463), (468, 469, 463), (463, 469, 464), (469, 470, 464), (464, 470, 465), (470, 471, 465), (465, 471, 466), (471, 472, 466), (466, 472, 467), (472, 473, 467), (467, 473, 132), (473, 131, 132), (130, 74, 468), (74, 73, 468), (468, 73, 469), (73, 72, 469), (469, 72, 470), (72, 71, 470), (470, 71, 471), (71, 70, 471), (471, 70, 472), (70, 69, 472), (472, 69, 473), (69, 68, 473), (473, 68, 131), (68, 3, 131), (110, 123, 7), (111, 474, 110), (112, 475, 111), (113, 477, 112), (114, 480, 113), (115, 484, 114), (116, 489, 115), (110, 474, 123), (474, 122, 123), (111, 475, 474), (475, 476, 474), (474, 476, 122), (476, 121, 122), (112, 477, 475), (477, 478, 475), (475, 478, 476), (478, 479, 476), (476, 479, 121), (479, 120, 121), (113, 480, 477), (480, 481, 477), (477, 481, 478), (481, 482, 478), (478, 482, 479), (482, 483, 479), (479, 483, 120), (483, 119, 120), (114, 484, 480), (484, 485, 480), (480, 485, 481), (485, 486, 481), (481, 486, 482), (486, 487, 482), (482, 487, 483), (487, 488, 483), (483, 488, 119), (488, 118, 119), (115, 489, 484), (489, 490, 484), (484, 490, 485), (490, 491, 485), (485, 491, 486), (491, 492, 486), (486, 492, 487), (492, 493, 487), (487, 493, 488), (493, 494, 488), (488, 494, 118), (494, 117, 118), (116, 60, 489), (60, 59, 489), (489, 59, 490), (59, 58, 490), (490, 58, 491), (58, 57, 491), (491, 57, 492), (57, 56, 492), (492, 56, 493), (56, 55, 493), (493, 55, 494), (55, 54, 494), (494, 54, 117), (54, 2, 117), (96, 109, 6), (97, 495, 96), (98, 496, 97), (99, 498, 98), (100, 501, 99), (101, 505, 100), (102, 510, 101), (96, 495, 109), (495, 108, 109), (97, 496, 495), (496, 497, 495), (495, 497, 108), (497, 107, 108), (98, 498, 496), (498, 499, 496), (496, 499, 497), (499, 500, 497), (497, 500, 107), (500, 106, 107), (99, 501, 498), (501, 502, 498), (498, 502, 499), (502, 503, 499), (499, 503, 500), (503, 504, 500), (500, 504, 106), (504, 105, 106), (100, 505, 501), (505, 506, 501), (501, 506, 502), (506, 507, 502), (502, 507, 503), (507, 508, 503), (503, 508, 504), (508, 509, 504), (504, 509, 105), (509, 104, 105), (101, 510, 505), (510, 511, 505), (505, 511, 506), (511, 512, 506), (506, 512, 507), (512, 513, 507), (507, 513, 508), (513, 514, 508), (508, 514, 509), (514, 515, 509), (509, 515, 104), (515, 103, 104), (102, 32, 510), (32, 31, 510), (510, 31, 511), (31, 30, 511), (511, 30, 512), (30, 29, 512), (512, 29, 513), (29, 28, 513), (513, 28, 514), (28, 27, 514), (514, 27, 515), (27, 26, 515), (515, 26, 103), (26, 1, 103), (82, 95, 10), (83, 516, 82), (84, 517, 83), (85, 519, 84), (86, 522, 85), (87, 526, 86), (88, 531, 87), (82, 516, 95), (516, 94, 95), (83, 517, 516), (517, 518, 516), (516, 518, 94), (518, 93, 94), (84, 519, 517), (519, 520, 517), (517, 520, 518), (520, 521, 518), (518, 521, 93), (521, 92, 93), (85, 522, 519), (522, 523, 519), (519, 523, 520), (523, 524, 520), (520, 524, 521), (524, 525, 521), (521, 525, 92), (525, 91, 92), (86, 526, 522), (526, 527, 522), (522, 527, 523), (527, 528, 523), (523, 528, 524), (528, 529, 524), (524, 529, 525), (529, 530, 525), (525, 530, 91), (530, 90, 91), (87, 531, 526), (531, 532, 526), (526, 532, 527), (532, 533, 527), (527, 533, 528), (533, 534, 528), (528, 534, 529), (534, 535, 529), (529, 535, 530), (535, 536, 530), (530, 536, 90), (536, 89, 90), (88, 39, 531), (39, 38, 531), (531, 38, 532), (38, 37, 532), (532, 37, 533), (37, 36, 533), (533, 36, 534), (36, 35, 534), (534, 35, 535), (35, 34, 535), (535, 34, 536), (34, 33, 536), (536, 33, 89), (33, 5, 89), (46, 81, 5), (45, 537, 46), (44, 538, 45), (43, 540, 44), (42, 543, 43), (41, 547, 42), (40, 552, 41), (46, 537, 81), (537, 80, 81), (45, 538, 537), (538, 539, 537), (537, 539, 80), (539, 79, 80), (44, 540, 538), (540, 541, 538), (538, 541, 539), (541, 542, 539), (539, 542, 79), (542, 78, 79), (43, 543, 540), (543, 544, 540), (540, 544, 541), (544, 545, 541), (541, 545, 542), (545, 546, 542), (542, 546, 78), (546, 77, 78), (42, 547, 543), (547, 548, 543), (543, 548, 544), (548, 549, 544), (544, 549, 545), (549, 550, 545), (545, 550, 546), (550, 551, 546), (546, 551, 77), (551, 76, 77), (41, 552, 547), (552, 553, 547), (547, 553, 548), (553, 554, 548), (548, 554, 549), (554, 555, 549), (549, 555, 550), (555, 556, 550), (550, 556, 551), (556, 557, 551), (551, 557, 76), (557, 75, 76), (40, 67, 552), (67, 66, 552), (552, 66, 553), (66, 65, 553), (553, 65, 554), (65, 64, 554), (554, 64, 555), (64, 63, 555), (555, 63, 556), (63, 62, 556), (556, 62, 557), (62, 61, 557), (557, 61, 75), (61, 4, 75), (61, 74, 4), (62, 558, 61), (63, 559, 62), (64, 561, 63), (65, 564, 64), (66, 568, 65), (67, 573, 66), (61, 558, 74), (558, 73, 74), (62, 559, 558), (559, 560, 558), (558, 560, 73), (560, 72, 73), (63, 561, 559), (561, 562, 559), (559, 562, 560), (562, 563, 560), (560, 563, 72), (563, 71, 72), (64, 564, 561), (564, 565, 561), (561, 565, 562), (565, 566, 562), (562, 566, 563), (566, 567, 563), (563, 567, 71), (567, 70, 71), (65, 568, 564), (568, 569, 564), (564, 569, 565), (569, 570, 565), (565, 570, 566), (570, 571, 566), (566, 571, 567), (571, 572, 567), (567, 572, 70), (572, 69, 70), (66, 573, 568), (573, 574, 568), (568, 574, 569), (574, 575, 569), (569, 575, 570), (575, 576, 570), (570, 576, 571), (576, 577, 571), (571, 577, 572), (577, 578, 572), (572, 578, 69), (578, 68, 69), (67, 53, 573), (53, 52, 573), (573, 52, 574), (52, 51, 574), (574, 51, 575), (51, 50, 575), (575, 50, 576), (50, 49, 576), (576, 49, 577), (49, 48, 577), (577, 48, 578), (48, 47, 578), (578, 47, 68), (47, 3, 68), (47, 60, 3), (48, 579, 47), (49, 580, 48), (50, 582, 49), (51, 585, 50), (52, 589, 51), (53, 594, 52), (47, 579, 60), (579, 59, 60), (48, 580, 579), (580, 581, 579), (579, 581, 59), (581, 58, 59), (49, 582, 580), (582, 583, 580), (580, 583, 581), (583, 584, 581), (581, 584, 58), (584, 57, 58), (50, 585, 582), (585, 586, 582), (582, 586, 583), (586, 587, 583), (583, 587, 584), (587, 588, 584), (584, 588, 57), (588, 56, 57), (51, 589, 585), (589, 590, 585), (585, 590, 586), (590, 591, 586), (586, 591, 587), (591, 592, 587), (587, 592, 588), (592, 593, 588), (588, 593, 56), (593, 55, 56), (52, 594, 589), (594, 595, 589), (589, 595, 590), (595, 596, 590), (590, 596, 591), (596, 597, 591), (591, 597, 592), (597, 598, 592), (592, 598, 593), (598, 599, 593), (593, 599, 55), (599, 54, 55), (53, 18, 594), (18, 17, 594), (594, 17, 595), (17, 16, 595), (595, 16, 596), (16, 15, 596), (596, 15, 597), (15, 14, 597), (597, 14, 598), (14, 13, 598), (598, 13, 599), (13, 12, 599), (599, 12, 54), (12, 2, 54), (33, 46, 5), (34, 600, 33), (35, 601, 34), (36, 603, 35), (37, 606, 36), (38, 610, 37), (39, 615, 38), (33, 600, 46), (600, 45, 46), (34, 601, 600), (601, 602, 600), (600, 602, 45), (602, 44, 45), (35, 603, 601), (603, 604, 601), (601, 604, 602), (604, 605, 602), (602, 605, 44), (605, 43, 44), (36, 606, 603), (606, 607, 603), (603, 607, 604), (607, 608, 604), (604, 608, 605), (608, 609, 605), (605, 609, 43), (609, 42, 43), (37, 610, 606), (610, 611, 606), (606, 611, 607), (611, 612, 607), (607, 612, 608), (612, 613, 608), (608, 613, 609), (613, 614, 609), (609, 614, 42), (614, 41, 42), (38, 615, 610), (615, 616, 610), (610, 616, 611), (616, 617, 611), (611, 617, 612), (617, 618, 612), (612, 618, 613), (618, 619, 613), (613, 619, 614), (619, 620, 614), (614, 620, 41), (620, 40, 41), (39, 25, 615), (25, 24, 615), (615, 24, 616), (24, 23, 616), (616, 23, 617), (23, 22, 617), (617, 22, 618), (22, 21, 618), (618, 21, 619), (21, 20, 619), (619, 20, 620), (20, 19, 620), (620, 19, 40), (19, 0, 40), (12, 32, 2), (13, 621, 12), (14, 622, 13), (15, 624, 14), (16, 627, 15), (17, 631, 16), (18, 636, 17), (12, 621, 32), (621, 31, 32), (13, 622, 621), (622, 623, 621), (621, 623, 31), (623, 30, 31), (14, 624, 622), (624, 625, 622), (622, 625, 623), (625, 626, 623), (623, 626, 30), (626, 29, 30), (15, 627, 624), (627, 628, 624), (624, 628, 625), (628, 629, 625), (625, 629, 626), (629, 630, 626), (626, 630, 29), (630, 28, 29), (16, 631, 627), (631, 632, 627), (627, 632, 628), (632, 633, 628), (628, 633, 629), (633, 634, 629), (629, 634, 630), (634, 635, 630), (630, 635, 28), (635, 27, 28), (17, 636, 631), (636, 637, 631), (631, 637, 632), (637, 638, 632), (632, 638, 633), (638, 639, 633), (633, 639, 634), (639, 640, 634), (634, 640, 635), (640, 641, 635), (635, 641, 27), (641, 26, 27), (18, 19, 636), (19, 20, 636), (636, 20, 637), (20, 21, 637), (637, 21, 638), (21, 22, 638), (638, 22, 639), (22, 23, 639), (639, 23, 640), (23, 24, 640), (640, 24, 641), (24, 25, 641), (641, 25, 26), (25, 1, 26)])
me_icosphere.polygons.foreach_set('material_index', [1, 1, 1, 0, 0, 1, 0, 0, 1, 1, 1, 0, 1, 1, 1, 0, 0, 1, 0, 0, 0, 0, 0, 0, 1, 1, 1, 0, 0, 0, 1, 1, 1, 0, 0, 1, 1, 1, 0, 0, 0, 0, 0, 0, 0, 0, 0, 1, 0, 0, 0, 0, 0, 0, 0, 0, 1, 1, 1, 0, 0, 0, 0, 0, 0, 0, 0, 1, 1, 1, 1, 1, 0, 0, 0, 0, 0, 0, 0, 0, 1, 1, 0, 0, 0, 0, 0, 0, 1, 1, 0, 0, 0, 0, 0, 1, 0, 0, 0, 0, 1, 1, 0, 0, 0, 0, 0, 0, 0, 0, 0, 0, 0, 0, 0, 0, 0, 0, 0, 0, 1, 1, 0, 0, 0, 0, 0, 0, 0, 0, 0, 0, 0, 0, 1, 1, 1, 1, 0, 0, 0, 0, 0, 0, 0, 0, 0, 0, 1, 1, 0, 0, 1, 0, 0, 0, 0, 0, 0, 1, 0, 0, 0, 0, 0, 0, 0, 0, 0, 0, 0, 0, 0, 0, 0, 0, 0, 0, 0, 0, 0, 0, 0, 1, 1, 0, 0, 0, 0, 0, 0, 0, 0, 0, 0, 1, 1, 1, 0, 0, 0, 0, 0, 0, 0, 0, 0, 0, 0, 0, 0, 0, 0, 0, 0, 0, 0, 0, 0, 0, 0, 1, 0, 0, 0, 0, 1, 1, 0, 0, 0, 0, 0, 0, 1, 1, 0, 0, 0, 0, 0, 0, 0, 0, 1, 1, 0, 0, 0, 0, 0, 0, 0, 0, 0, 1, 1, 1, 0, 1, 1, 1, 0, 0, 0, 0, 0, 1, 1, 1, 1, 0, 0, 0, 1, 1, 1, 1, 0, 0, 0, 0, 0, 0, 0, 1, 0, 0, 0, 0, 0, 1, 1, 0, 0, 0, 0, 0, 1, 1, 1, 1, 1, 1, 1, 1, 1, 1, 1, 0, 0, 1, 1, 1, 1, 1, 0, 0, 0, 0, 0, 0, 0, 0, 0, 1, 1, 1, 0, 0, 0, 0, 0, 0, 0, 0, 0, 0, 0, 1, 1, 1, 0, 0, 0, 0, 0, 0, 0, 0, 0, 0, 0, 0, 1, 1, 0, 0, 0, 0, 0, 0, 1, 1, 1, 1, 0, 0, 0, 0, 0, 0, 1, 0, 0, 0, 1, 1, 1, 1, 1, 1, 1, 1, 1, 1, 0, 0, 0, 1, 1, 1, 1, 1, 1, 1, 1, 0, 0, 1, 1, 1, 1, 0, 0, 0, 0, 1, 1, 1, 1, 1, 1, 1, 1, 1, 1, 1, 1, 1, 0, 0, 0, 0, 0, 0, 0, 1, 1, 0, 0, 0, 0, 0, 0, 0, 0, 0, 1, 1, 1, 0, 0, 0, 0, 0, 0, 1, 1, 1, 1, 1, 1, 1, 1, 0, 0, 0, 0, 0, 0, 1, 1, 0, 0, 1, 1, 1, 1, 1, 0, 0, 0, 0, 0, 0, 0, 0, 0, 0, 1, 1, 0, 0, 0, 0, 0, 0, 1, 1, 1, 1, 1, 1, 1, 1, 0, 0, 1, 1, 1, 1, 1, 1, 1, 1, 1, 1, 1, 1, 1, 1, 1, 1, 1, 1, 1, 1, 1, 1, 1, 1, 1, 0, 0, 1, 1, 1, 1, 1, 1, 1, 1, 1, 1, 1, 1, 1, 1, 1, 1, 1, 1, 1, 1, 1, 1, 1, 1, 1, 1, 1, 1, 1, 1, 1, 1, 1, 1, 1, 1, 1, 1, 1, 1, 1, 1, 1, 1, 1, 0, 0, 0, 1, 1, 1, 1, 1, 1, 1, 1, 1, 1, 0, 0, 0, 0, 0, 0, 0, 1, 1, 1, 1, 0, 0, 0, 0, 0, 0, 1, 1, 1, 1, 1, 1, 1, 1, 1, 1, 1, 1, 1, 0, 1, 0, 0, 0, 1, 1, 1, 1, 0, 0, 1, 1, 0, 0, 0, 0, 1, 1, 1, 0, 0, 0, 1, 1, 1, 0, 0, 0, 0, 0, 0, 0, 0, 0, 0, 0, 0, 1, 1, 1, 1, 0, 1, 1, 1, 1, 1, 1, 1, 1, 1, 1, 1, 1, 1, 1, 1, 1, 1, 1, 1, 1, 1, 0, 0, 1, 1, 1, 1, 1, 1, 1, 0, 0, 0, 0, 0, 1, 1, 1, 1, 1, 1, 0, 0, 1, 0, 0, 0, 0, 1, 1, 1, 1, 1, 1, 1, 1, 1, 1, 1, 1, 1, 0, 0, 1, 1, 1, 1, 1, 1, 0, 1, 1, 1, 0, 0, 0, 0, 0, 0, 0, 0, 0, 0, 0, 0, 0, 0, 0, 0, 0, 0, 0, 0, 1, 0, 0, 0, 0, 0, 1, 1, 1, 1, 1, 1, 1, 1, 0, 0, 0, 0, 1, 1, 1, 1, 0, 0, 0, 1, 1, 0, 1, 1, 0, 0, 1, 1, 1, 1, 1, 1, 1, 1, 0, 0, 0, 0, 0, 0, 0, 0, 0, 0, 0, 0, 0, 0, 0, 0, 0, 0, 0, 0, 0, 0, 0, 1, 1, 0, 0, 0, 0, 0, 0, 0, 0, 0, 1, 1, 0, 0, 0, 0, 0, 0, 0, 0, 0, 0, 0, 0, 0, 0, 0, 0, 1, 1, 1, 1, 1, 0, 0, 1, 1, 0, 0, 1, 1, 1, 1, 1, 1, 1, 1, 1, 1, 1, 1, 1, 1, 1, 1, 1, 0, 0, 0, 0, 0, 1, 1, 1, 1, 1, 0, 0, 0, 0, 0, 0, 0, 1, 1, 0, 0, 0, 0, 0, 0, 0, 0, 0, 0, 0, 1, 1, 1, 0, 0, 0, 0, 0, 0, 1, 0, 0, 0, 0, 0, 0, 0, 0, 0, 0, 0, 0, 0, 0, 0, 0, 0, 0, 0, 1, 0, 0, 0, 0, 0, 0, 0, 1, 1, 1, 0, 0, 0, 0, 0, 1, 1, 1, 1, 1, 1, 1, 1, 0, 0, 0, 0, 0, 1, 1, 1, 0, 0, 0, 0, 0, 0, 0, 1, 1, 0, 0, 0, 0, 0, 0, 0, 0, 0, 1, 1, 1, 1, 1, 1, 1, 1, 1, 1, 1, 1, 1, 1, 0, 0, 0, 0, 0, 0, 1, 1, 1, 1, 0, 0, 0, 0, 0, 0, 0, 0, 0, 0, 1, 1, 0, 0, 0, 0, 0, 0, 0, 0, 0, 0, 0, 1, 1, 1, 1, 1, 0, 0, 0, 0, 0, 1, 0, 0, 0, 0, 0, 0, 0, 0, 1, 1, 1, 0, 0, 0, 0, 1, 1, 1, 1, 0, 0, 0, 0, 0, 0, 0, 0, 0, 0, 0, 0, 0, 0, 0, 0, 0, 0, 0, 0, 0, 0, 0, 0, 0, 0, 0, 0, 0, 0, 0, 0, 0, 0, 0, 0, 0, 0, 1, 0, 0, 1, 1, 0, 0, 1, 1, 0, 0, 1, 1, 1, 0, 0, 0, 0, 0, 0, 0, 0, 0, 0, 0, 1, 1, 0, 0, 0, 0, 0, 0, 0, 0, 1, 1, 1, 1, 1, 1, 1, 1, 0, 0, 0, 0, 1, 1, 1, 1, 1, 1, 1, 1, 1, 1, 0, 0, 0, 0, 0, 0, 0, 0, 0, 0, 0, 0, 0, 0, 0, 0, 1, 0, 0, 0, 0, 1, 1, 0, 0, 0, 0, 0, 0, 0, 0, 0, 0, 0, 0, 0, 0, 0, 0, 0, 0, 0, 0, 0, 0, 0, 0, 0, 0, 0, 0, 0, 0, 1, 1, 0, 0, 0, 0, 0, 0, 0, 1, 1, 1, 0, 0, 0, 0, 1, 1, 1, 1, 1, 0, 0, 0, 0, 0, 0, 1, 0, 0, 0, 0, 0, 1, 1, 0, 0, 0, 0, 0, 0, 1, 1, 1, 1, 0, 0, 0, 1, 1, 1, 1, 1, 1, 1, 1, 0, 0, 0, 1, 1, 1, 1, 1, 1, 1, 1, 1, 0, 0, 0, 0, 0, 1, 1, 1, 1])
me_icosphere.materials.append(mat_mat_1)
me_icosphere.materials.append(mat_mat_2)
me_icosphere.use_remesh_preserve_volume = False
me_icosphere.use_remesh_preserve_attributes = False
me_icosphere.use_mirror_vertex_groups = False
me_icosphere.update()

# ---- objects
ob_icosphere = bpy.data.objects.new('Icosphere', me_icosphere)

# ---- transforms, parenting, visibility, modifiers, constraints
ob_icosphere.location = (0.0, 0.0, 0.0)
ob_icosphere.lineart.crease_threshold = 0.0
_m = ob_icosphere.modifiers.new('Decimate', 'DECIMATE')
_m.ratio = 0.3991

# ---- collection membership
col_collection_1.objects.link(ob_icosphere)

# ---- scene / render settings (as saved in the file)
scene.frame_start = 1; scene.frame_end = 250; scene.frame_set(1)
scene.render.engine = 'BLENDER_EEVEE_NEXT'
scene.render.resolution_percentage = 50
scene.render.dither_intensity = 0.0
scene.cycles.use_denoising = False
scene.cycles.samples = 128
scene.cycles.sampling_pattern = 'TABULATED_SOBOL'
scene.cycles.use_adaptive_sampling = False
scene.cycles.use_light_tree = False
scene.cycles.blur_glossy = 0.0
scene.cycles.sample_clamp_indirect = 0.0
scene.view_settings.view_transform = 'Standard'
bpy.context.view_layer.update()

# ---- added for rendering (the .blend has no active camera and no usable light): camera, sun
cam_auto = bpy.data.cameras.new('AutoCamera')
cam_auto.lens = 50.0
cam_auto.sensor_width = 36.0
cam_auto.clip_end = 1000.0
ob_auto_camera = bpy.data.objects.new('AutoCamera', cam_auto)
scene.collection.objects.link(ob_auto_camera)
ob_auto_camera.location = (3.33968, -3.9927, 2.6555)
ob_auto_camera.rotation_euler = (1.09748, -7.21219e-08, 0.694738)
scene.camera = ob_auto_camera
light_auto_sun = bpy.data.lights.new('AutoSun', 'SUN')
light_auto_sun.energy = 3.0
light_auto_sun.angle = 0.0523599
ob_auto_sun = bpy.data.objects.new('AutoSun', light_auto_sun)
scene.collection.objects.link(ob_auto_sun)
ob_auto_sun.rotation_euler = (0.872665, 0.174533, 0.523599)
bpy.context.view_layer.update()
